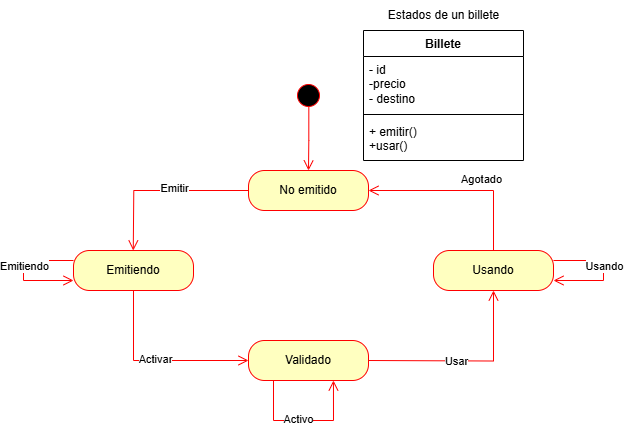

The diagram above was exported from draw.io. Its source (the exported page's mxGraphModel, read from the mxfile embedded in the PNG):
<mxGraphModel dx="1642" dy="508" grid="1" gridSize="10" guides="1" tooltips="1" connect="1" arrows="1" fold="1" page="1" pageScale="1" pageWidth="827" pageHeight="1169" math="0" shadow="0">
  <root>
    <mxCell id="0" />
    <mxCell id="1" parent="0" />
    <mxCell id="AIiVRjynb5Q9JQX96j69-1" value="Estados de un billete" style="text;html=1;align=center;verticalAlign=middle;resizable=0;points=[];autosize=1;strokeColor=none;fillColor=none;" vertex="1" parent="1">
      <mxGeometry x="345" y="90" width="130" height="30" as="geometry" />
    </mxCell>
    <mxCell id="AIiVRjynb5Q9JQX96j69-3" value="" style="ellipse;html=1;shape=startState;fillColor=#000000;strokeColor=#ff0000;" vertex="1" parent="1">
      <mxGeometry x="260" y="170" width="30" height="30" as="geometry" />
    </mxCell>
    <mxCell id="AIiVRjynb5Q9JQX96j69-4" value="" style="edgeStyle=orthogonalEdgeStyle;html=1;verticalAlign=bottom;endArrow=open;endSize=8;strokeColor=#ff0000;rounded=0;exitX=0.511;exitY=0.885;exitDx=0;exitDy=0;exitPerimeter=0;" edge="1" source="AIiVRjynb5Q9JQX96j69-3" parent="1">
      <mxGeometry relative="1" as="geometry">
        <mxPoint x="275" y="260" as="targetPoint" />
      </mxGeometry>
    </mxCell>
    <mxCell id="AIiVRjynb5Q9JQX96j69-5" value="No emitido" style="rounded=1;whiteSpace=wrap;html=1;arcSize=40;fontColor=#000000;fillColor=#ffffc0;strokeColor=#ff0000;" vertex="1" parent="1">
      <mxGeometry x="215" y="260" width="120" height="40" as="geometry" />
    </mxCell>
    <mxCell id="AIiVRjynb5Q9JQX96j69-10" value="Emitiendo" style="rounded=1;whiteSpace=wrap;html=1;arcSize=40;fontColor=#000000;fillColor=#ffffc0;strokeColor=#ff0000;" vertex="1" parent="1">
      <mxGeometry x="40" y="340" width="120" height="40" as="geometry" />
    </mxCell>
    <mxCell id="AIiVRjynb5Q9JQX96j69-11" value="" style="edgeStyle=orthogonalEdgeStyle;html=1;verticalAlign=bottom;endArrow=open;endSize=8;strokeColor=#ff0000;rounded=0;entryX=0;entryY=0.5;entryDx=0;entryDy=0;" edge="1" source="AIiVRjynb5Q9JQX96j69-10" parent="1" target="AIiVRjynb5Q9JQX96j69-15">
      <mxGeometry relative="1" as="geometry">
        <mxPoint x="210" y="460" as="targetPoint" />
        <Array as="points">
          <mxPoint x="100" y="450" />
        </Array>
      </mxGeometry>
    </mxCell>
    <mxCell id="AIiVRjynb5Q9JQX96j69-26" value="Activar" style="edgeLabel;html=1;align=center;verticalAlign=middle;resizable=0;points=[];" vertex="1" connectable="0" parent="AIiVRjynb5Q9JQX96j69-11">
      <mxGeometry x="-0.0059" y="1" relative="1" as="geometry">
        <mxPoint as="offset" />
      </mxGeometry>
    </mxCell>
    <mxCell id="AIiVRjynb5Q9JQX96j69-12" value="" style="edgeStyle=orthogonalEdgeStyle;html=1;verticalAlign=bottom;endArrow=open;endSize=8;strokeColor=#ff0000;rounded=0;exitX=0;exitY=0.5;exitDx=0;exitDy=0;" edge="1" parent="1" source="AIiVRjynb5Q9JQX96j69-5">
      <mxGeometry relative="1" as="geometry">
        <mxPoint x="99.76" y="340" as="targetPoint" />
        <mxPoint x="99.76" y="280" as="sourcePoint" />
      </mxGeometry>
    </mxCell>
    <mxCell id="AIiVRjynb5Q9JQX96j69-25" value="Emitir" style="edgeLabel;html=1;align=center;verticalAlign=middle;resizable=0;points=[];" vertex="1" connectable="0" parent="AIiVRjynb5Q9JQX96j69-12">
      <mxGeometry x="-0.1529" y="-2" relative="1" as="geometry">
        <mxPoint as="offset" />
      </mxGeometry>
    </mxCell>
    <mxCell id="AIiVRjynb5Q9JQX96j69-15" value="Validado" style="rounded=1;whiteSpace=wrap;html=1;arcSize=40;fontColor=#000000;fillColor=#ffffc0;strokeColor=#ff0000;" vertex="1" parent="1">
      <mxGeometry x="215" y="430" width="120" height="40" as="geometry" />
    </mxCell>
    <mxCell id="AIiVRjynb5Q9JQX96j69-16" value="" style="edgeStyle=orthogonalEdgeStyle;html=1;verticalAlign=bottom;endArrow=open;endSize=8;strokeColor=#ff0000;rounded=0;entryX=0.708;entryY=1;entryDx=0;entryDy=0;entryPerimeter=0;" edge="1" parent="1" target="AIiVRjynb5Q9JQX96j69-15">
      <mxGeometry relative="1" as="geometry">
        <mxPoint x="355" y="540" as="targetPoint" />
        <mxPoint x="240" y="470" as="sourcePoint" />
        <Array as="points">
          <mxPoint x="240" y="510" />
          <mxPoint x="300" y="510" />
        </Array>
      </mxGeometry>
    </mxCell>
    <mxCell id="AIiVRjynb5Q9JQX96j69-17" value="Activo" style="edgeLabel;html=1;align=center;verticalAlign=middle;resizable=0;points=[];" vertex="1" connectable="0" parent="AIiVRjynb5Q9JQX96j69-16">
      <mxGeometry x="-0.0762" y="1" relative="1" as="geometry">
        <mxPoint as="offset" />
      </mxGeometry>
    </mxCell>
    <mxCell id="AIiVRjynb5Q9JQX96j69-18" value="Usando" style="rounded=1;whiteSpace=wrap;html=1;arcSize=40;fontColor=#000000;fillColor=#ffffc0;strokeColor=#ff0000;" vertex="1" parent="1">
      <mxGeometry x="400" y="340" width="120" height="40" as="geometry" />
    </mxCell>
    <mxCell id="AIiVRjynb5Q9JQX96j69-19" value="" style="edgeStyle=orthogonalEdgeStyle;html=1;verticalAlign=bottom;endArrow=open;endSize=8;strokeColor=#ff0000;rounded=0;exitX=0;exitY=0.5;exitDx=0;exitDy=0;entryX=0.5;entryY=1;entryDx=0;entryDy=0;" edge="1" parent="1" target="AIiVRjynb5Q9JQX96j69-18">
      <mxGeometry relative="1" as="geometry">
        <mxPoint x="450.24" y="390" as="targetPoint" />
        <mxPoint x="335" y="450" as="sourcePoint" />
      </mxGeometry>
    </mxCell>
    <mxCell id="AIiVRjynb5Q9JQX96j69-27" value="Usar" style="edgeLabel;html=1;align=center;verticalAlign=middle;resizable=0;points=[];" vertex="1" connectable="0" parent="AIiVRjynb5Q9JQX96j69-19">
      <mxGeometry x="-0.1057" relative="1" as="geometry">
        <mxPoint as="offset" />
      </mxGeometry>
    </mxCell>
    <mxCell id="AIiVRjynb5Q9JQX96j69-24" value="" style="edgeStyle=orthogonalEdgeStyle;html=1;verticalAlign=bottom;endArrow=open;endSize=8;strokeColor=#ff0000;rounded=0;" edge="1" parent="1" source="AIiVRjynb5Q9JQX96j69-18" target="AIiVRjynb5Q9JQX96j69-5">
      <mxGeometry relative="1" as="geometry">
        <mxPoint x="475.24" y="280" as="targetPoint" />
        <mxPoint x="360" y="340" as="sourcePoint" />
        <Array as="points">
          <mxPoint x="460" y="280" />
        </Array>
      </mxGeometry>
    </mxCell>
    <mxCell id="AIiVRjynb5Q9JQX96j69-28" value="Agotado" style="edgeLabel;html=1;align=center;verticalAlign=middle;resizable=0;points=[];" vertex="1" connectable="0" parent="AIiVRjynb5Q9JQX96j69-24">
      <mxGeometry x="-0.1099" y="2" relative="1" as="geometry">
        <mxPoint x="10" y="-13" as="offset" />
      </mxGeometry>
    </mxCell>
    <mxCell id="AIiVRjynb5Q9JQX96j69-29" value="" style="edgeStyle=orthogonalEdgeStyle;html=1;verticalAlign=bottom;endArrow=open;endSize=8;strokeColor=#ff0000;rounded=0;entryX=0;entryY=0.75;entryDx=0;entryDy=0;exitX=0;exitY=0.25;exitDx=0;exitDy=0;" edge="1" parent="1" source="AIiVRjynb5Q9JQX96j69-10" target="AIiVRjynb5Q9JQX96j69-10">
      <mxGeometry relative="1" as="geometry">
        <mxPoint x="20" y="350" as="targetPoint" />
        <mxPoint x="30" y="350" as="sourcePoint" />
        <Array as="points">
          <mxPoint x="-10" y="350" />
          <mxPoint x="-10" y="370" />
        </Array>
      </mxGeometry>
    </mxCell>
    <mxCell id="AIiVRjynb5Q9JQX96j69-30" value="Emitiendo" style="edgeLabel;html=1;align=center;verticalAlign=middle;resizable=0;points=[];" vertex="1" connectable="0" parent="AIiVRjynb5Q9JQX96j69-29">
      <mxGeometry x="-0.0762" y="1" relative="1" as="geometry">
        <mxPoint as="offset" />
      </mxGeometry>
    </mxCell>
    <mxCell id="AIiVRjynb5Q9JQX96j69-32" value="" style="edgeStyle=orthogonalEdgeStyle;html=1;verticalAlign=bottom;endArrow=open;endSize=8;strokeColor=#ff0000;rounded=0;entryX=1;entryY=0.75;entryDx=0;entryDy=0;exitX=1;exitY=0.25;exitDx=0;exitDy=0;" edge="1" parent="1" source="AIiVRjynb5Q9JQX96j69-18" target="AIiVRjynb5Q9JQX96j69-18">
      <mxGeometry relative="1" as="geometry">
        <mxPoint x="630" y="370" as="targetPoint" />
        <mxPoint x="630" y="350" as="sourcePoint" />
        <Array as="points">
          <mxPoint x="570" y="350" />
          <mxPoint x="570" y="370" />
        </Array>
      </mxGeometry>
    </mxCell>
    <mxCell id="AIiVRjynb5Q9JQX96j69-33" value="Usando" style="edgeLabel;html=1;align=center;verticalAlign=middle;resizable=0;points=[];" vertex="1" connectable="0" parent="AIiVRjynb5Q9JQX96j69-32">
      <mxGeometry x="-0.0762" y="1" relative="1" as="geometry">
        <mxPoint as="offset" />
      </mxGeometry>
    </mxCell>
    <mxCell id="AIiVRjynb5Q9JQX96j69-34" value="Billete" style="swimlane;fontStyle=1;align=center;verticalAlign=top;childLayout=stackLayout;horizontal=1;startSize=26;horizontalStack=0;resizeParent=1;resizeParentMax=0;resizeLast=0;collapsible=1;marginBottom=0;whiteSpace=wrap;html=1;" vertex="1" parent="1">
      <mxGeometry x="330" y="120" width="160" height="130" as="geometry" />
    </mxCell>
    <mxCell id="AIiVRjynb5Q9JQX96j69-35" value="- id&lt;div&gt;-precio&amp;nbsp;&lt;/div&gt;&lt;div&gt;- destino&lt;/div&gt;" style="text;strokeColor=none;fillColor=none;align=left;verticalAlign=top;spacingLeft=4;spacingRight=4;overflow=hidden;rotatable=0;points=[[0,0.5],[1,0.5]];portConstraint=eastwest;whiteSpace=wrap;html=1;" vertex="1" parent="AIiVRjynb5Q9JQX96j69-34">
      <mxGeometry y="26" width="160" height="54" as="geometry" />
    </mxCell>
    <mxCell id="AIiVRjynb5Q9JQX96j69-36" value="" style="line;strokeWidth=1;fillColor=none;align=left;verticalAlign=middle;spacingTop=-1;spacingLeft=3;spacingRight=3;rotatable=0;labelPosition=right;points=[];portConstraint=eastwest;strokeColor=inherit;" vertex="1" parent="AIiVRjynb5Q9JQX96j69-34">
      <mxGeometry y="80" width="160" height="8" as="geometry" />
    </mxCell>
    <mxCell id="AIiVRjynb5Q9JQX96j69-37" value="+ emitir()&lt;div&gt;+usar()&lt;/div&gt;" style="text;strokeColor=none;fillColor=none;align=left;verticalAlign=top;spacingLeft=4;spacingRight=4;overflow=hidden;rotatable=0;points=[[0,0.5],[1,0.5]];portConstraint=eastwest;whiteSpace=wrap;html=1;" vertex="1" parent="AIiVRjynb5Q9JQX96j69-34">
      <mxGeometry y="88" width="160" height="42" as="geometry" />
    </mxCell>
  </root>
</mxGraphModel>